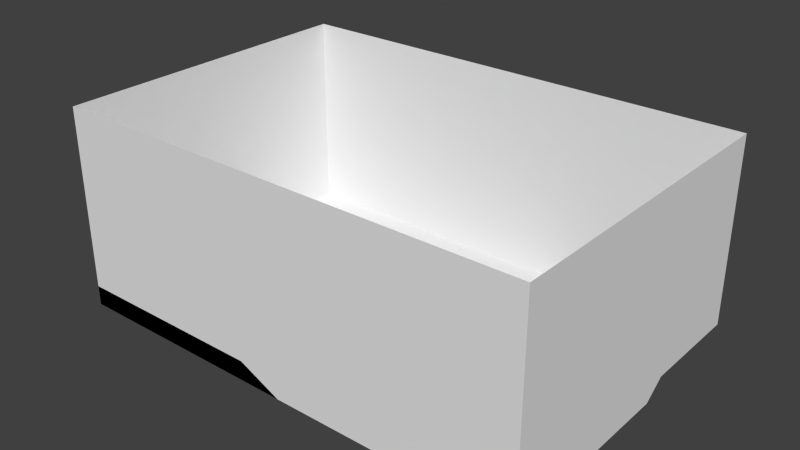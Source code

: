 # Source: skateParkBuilding.blend  (saved by Blender 2.76.0; exported with 4.5.12 LTS)
import bpy
from mathutils import Matrix  # noqa: F401  (used for matrix-valued properties, if any)

bpy.ops.wm.read_factory_settings(use_empty=True)
scene = bpy.context.scene
scene.name = 'Scene'

# ---- collections
col_collection_1 = bpy.data.collections.new('Collection 1'); scene.collection.children.link(col_collection_1)

# ---- materials (node trees are filled in below, after node groups)
mat_material = bpy.data.materials.new('Material')
mat_material.alpha_threshold = 0.0
mat_material.use_transparent_shadow = False
mat_material.roughness = 0.5
mat_material.line_color = (0.0, 0.0, 0.0, 1.0)

# ---- material node trees

# ---- world
world_world = bpy.data.worlds.new('World'); scene.world = world_world
world_world.color = (0.05088, 0.05088, 0.05088)
world_world.use_sun_shadow = False
world_world.sun_shadow_jitter_overblur = 0.0
world_world.cycles.sampling_method = 'MANUAL'
world_world.cycles.sample_map_resolution = 256

# ---- meshes
me_cube = bpy.data.meshes.new('Cube')
me_cube.from_pydata([(-1.501, -1.0, 2.262), (-1.501, 1.0, 2.262), (1.501, -1.0, 2.262), (1.501, 1.0, 2.262), (1.501, 1.0, 1.099), (1.501, -1.0, 1.0), (-1.501, -1.0, 1.0), (-1.501, 1.0, 1.0), (4.768e-07, 1.0, 1.0), (-7.153e-07, -1.0, 1.0), (-1.501, -0.3458, 1.0), (-1.192e-07, -0.3458, 1.0), (-0.266, -1.0, 1.0), (-0.266, -0.3458, 1.0), (-0.266, -1.0, 1.124), (-1.501, -1.0, 1.124), (-1.501, -0.3458, 1.124), (0.6701, 1.0, 1.0), (0.6701, -1.0, 1.0), (-0.266, -0.3458, 1.124), (1.501, 0.2031, 1.0), (0.6701, 0.2031, 1.0), (0.7946, 1.0, 1.099), (1.501, 0.3352, 1.099), (0.7946, 0.3352, 1.099)], [], [(5, 2, 3, 4, 23, 20), (6, 10, 16, 15), (6, 0, 2, 5, 18, 9, 12), (4, 3, 1, 7, 8, 17, 22), (7, 1, 0, 6, 10), (8, 7, 10, 13, 11), (10, 16, 19, 13), (19, 16, 15, 14), (20, 21, 18, 5), (11, 19, 14, 9), (12, 6, 15, 14), (9, 12, 14), (23, 24, 21, 20), (13, 19, 11), (4, 22, 24, 23), (17, 8, 11, 9, 18, 21), (22, 17, 21, 24)])
me_cube.materials.append(mat_material)
me_cube.use_remesh_preserve_volume = False
me_cube.use_remesh_preserve_attributes = False
me_cube.use_mirror_vertex_groups = False
me_cube.update()

# ---- objects
ob_cube = bpy.data.objects.new('Cube', me_cube)

# ---- transforms, parenting, visibility, modifiers, constraints
ob_cube.location = (0.0, 0.0, 0.0)
ob_cube.lock_rotations_4d = False
ob_cube.empty_display_type = 'ARROWS'
ob_cube.lineart.crease_threshold = 0.0

# ---- collection membership
col_collection_1.objects.link(ob_cube)

# ---- scene / render settings (as saved in the file)
scene.frame_start = 1; scene.frame_end = 250; scene.frame_set(1)
scene.render.engine = 'BLENDER_EEVEE_NEXT'
scene.render.resolution_percentage = 50
scene.render.dither_intensity = 0.0
scene.cycles.use_denoising = False
scene.cycles.samples = 10
scene.cycles.sampling_pattern = 'TABULATED_SOBOL'
scene.cycles.light_sampling_threshold = 0.0
scene.cycles.use_adaptive_sampling = False
scene.cycles.use_light_tree = False
scene.cycles.blur_glossy = 0.0
scene.cycles.pixel_filter_type = 'GAUSSIAN'
scene.cycles.sample_clamp_indirect = 0.0
scene.view_settings.view_transform = 'Standard'
bpy.context.view_layer.update()

# ---- added for rendering (the .blend has no active camera and no usable light): camera, sun
cam_auto = bpy.data.cameras.new('AutoCamera')
cam_auto.lens = 50.0
cam_auto.sensor_width = 36.0
cam_auto.clip_end = 1000.0
ob_auto_camera = bpy.data.objects.new('AutoCamera', cam_auto)
scene.collection.objects.link(ob_auto_camera)
ob_auto_camera.location = (3.53609, -4.24331, 4.45966)
ob_auto_camera.rotation_euler = (1.09748, -7.21219e-08, 0.694738)
scene.camera = ob_auto_camera
light_auto_sun = bpy.data.lights.new('AutoSun', 'SUN')
light_auto_sun.energy = 3.0
light_auto_sun.angle = 0.0523599
ob_auto_sun = bpy.data.objects.new('AutoSun', light_auto_sun)
scene.collection.objects.link(ob_auto_sun)
ob_auto_sun.rotation_euler = (0.872665, 0.174533, 0.523599)
bpy.context.view_layer.update()
